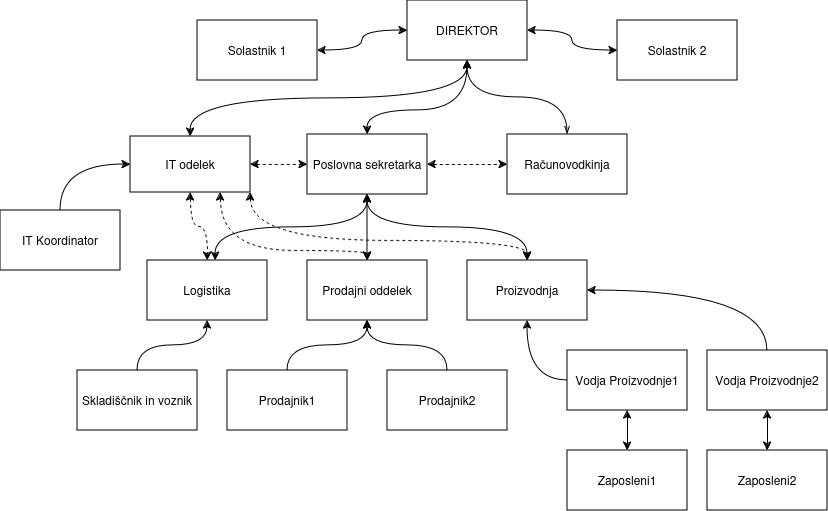

The diagram above was exported from draw.io. Its source (the exported page's mxGraphModel, read from the mxfile embedded in the PNG):
<mxGraphModel dx="609" dy="795" grid="1" gridSize="10" guides="1" tooltips="1" connect="1" arrows="1" fold="1" page="1" pageScale="1" pageWidth="850" pageHeight="1100" math="0" shadow="0">
  <root>
    <mxCell id="0" />
    <mxCell id="1" parent="0" />
    <mxCell id="4WfFk2tCFXEiUDCCFnCd-45" value="" style="edgeStyle=orthogonalEdgeStyle;rounded=0;orthogonalLoop=1;jettySize=auto;html=1;curved=1;startArrow=classic;startFill=1;" parent="1" source="4WfFk2tCFXEiUDCCFnCd-28" target="4WfFk2tCFXEiUDCCFnCd-30" edge="1">
      <mxGeometry relative="1" as="geometry" />
    </mxCell>
    <mxCell id="4WfFk2tCFXEiUDCCFnCd-46" style="edgeStyle=orthogonalEdgeStyle;rounded=0;orthogonalLoop=1;jettySize=auto;html=1;entryX=1;entryY=0.5;entryDx=0;entryDy=0;curved=1;startArrow=classic;startFill=1;" parent="1" source="4WfFk2tCFXEiUDCCFnCd-28" target="4WfFk2tCFXEiUDCCFnCd-29" edge="1">
      <mxGeometry relative="1" as="geometry" />
    </mxCell>
    <mxCell id="4WfFk2tCFXEiUDCCFnCd-28" value="DIREKTOR" style="rounded=0;whiteSpace=wrap;html=1;" parent="1" vertex="1">
      <mxGeometry x="417" y="180" width="120" height="60" as="geometry" />
    </mxCell>
    <mxCell id="4WfFk2tCFXEiUDCCFnCd-29" value="Solastnik 1" style="rounded=0;whiteSpace=wrap;html=1;" parent="1" vertex="1">
      <mxGeometry x="207" y="200" width="120" height="60" as="geometry" />
    </mxCell>
    <mxCell id="4WfFk2tCFXEiUDCCFnCd-30" value="Solastnik 2" style="rounded=0;whiteSpace=wrap;html=1;" parent="1" vertex="1">
      <mxGeometry x="627" y="200" width="120" height="60" as="geometry" />
    </mxCell>
    <mxCell id="4WfFk2tCFXEiUDCCFnCd-75" style="edgeStyle=orthogonalEdgeStyle;rounded=0;orthogonalLoop=1;jettySize=auto;html=1;curved=1;entryX=0.5;entryY=1;entryDx=0;entryDy=0;startArrow=classic;startFill=1;" parent="1" source="4WfFk2tCFXEiUDCCFnCd-33" target="4WfFk2tCFXEiUDCCFnCd-28" edge="1">
      <mxGeometry relative="1" as="geometry">
        <mxPoint x="480" y="250" as="targetPoint" />
        <Array as="points">
          <mxPoint x="377" y="290" />
          <mxPoint x="477" y="290" />
        </Array>
      </mxGeometry>
    </mxCell>
    <mxCell id="4WfFk2tCFXEiUDCCFnCd-78" style="edgeStyle=orthogonalEdgeStyle;rounded=0;orthogonalLoop=1;jettySize=auto;html=1;dashed=1;startArrow=classic;startFill=1;" parent="1" source="4WfFk2tCFXEiUDCCFnCd-33" target="4WfFk2tCFXEiUDCCFnCd-36" edge="1">
      <mxGeometry relative="1" as="geometry" />
    </mxCell>
    <mxCell id="4WfFk2tCFXEiUDCCFnCd-33" value="Poslovna sekretarka" style="rounded=0;whiteSpace=wrap;html=1;" parent="1" vertex="1">
      <mxGeometry x="317" y="314" width="120" height="60" as="geometry" />
    </mxCell>
    <mxCell id="4WfFk2tCFXEiUDCCFnCd-76" style="edgeStyle=orthogonalEdgeStyle;rounded=0;orthogonalLoop=1;jettySize=auto;html=1;curved=1;exitX=0.5;exitY=0;exitDx=0;exitDy=0;startArrow=openThin;startFill=0;entryX=0.5;entryY=1;entryDx=0;entryDy=0;" parent="1" source="4WfFk2tCFXEiUDCCFnCd-36" target="4WfFk2tCFXEiUDCCFnCd-28" edge="1">
      <mxGeometry relative="1" as="geometry">
        <mxPoint x="480" y="250" as="targetPoint" />
      </mxGeometry>
    </mxCell>
    <mxCell id="4WfFk2tCFXEiUDCCFnCd-36" value="Računovodkinja" style="rounded=0;whiteSpace=wrap;html=1;" parent="1" vertex="1">
      <mxGeometry x="517" y="314" width="120" height="60" as="geometry" />
    </mxCell>
    <mxCell id="4WfFk2tCFXEiUDCCFnCd-49" style="edgeStyle=orthogonalEdgeStyle;rounded=0;orthogonalLoop=1;jettySize=auto;html=1;startArrow=classic;startFill=1;exitX=0.5;exitY=0;exitDx=0;exitDy=0;curved=1;endArrow=classic;endFill=1;entryX=0.5;entryY=1;entryDx=0;entryDy=0;" parent="1" source="4WfFk2tCFXEiUDCCFnCd-47" target="4WfFk2tCFXEiUDCCFnCd-33" edge="1">
      <mxGeometry relative="1" as="geometry">
        <mxPoint x="377" y="410" as="targetPoint" />
      </mxGeometry>
    </mxCell>
    <mxCell id="4WfFk2tCFXEiUDCCFnCd-47" value="Prodajni oddelek" style="whiteSpace=wrap;html=1;" parent="1" vertex="1">
      <mxGeometry x="317" y="440" width="120" height="60" as="geometry" />
    </mxCell>
    <mxCell id="4WfFk2tCFXEiUDCCFnCd-56" style="edgeStyle=orthogonalEdgeStyle;rounded=0;orthogonalLoop=1;jettySize=auto;html=1;entryX=0.5;entryY=1;entryDx=0;entryDy=0;curved=1;exitX=0.5;exitY=0;exitDx=0;exitDy=0;startArrow=classic;startFill=1;" parent="1" source="4WfFk2tCFXEiUDCCFnCd-50" target="4WfFk2tCFXEiUDCCFnCd-33" edge="1">
      <mxGeometry relative="1" as="geometry" />
    </mxCell>
    <mxCell id="4WfFk2tCFXEiUDCCFnCd-50" value="Proizvodnja" style="rounded=0;whiteSpace=wrap;html=1;" parent="1" vertex="1">
      <mxGeometry x="477" y="440" width="120" height="60" as="geometry" />
    </mxCell>
    <mxCell id="4WfFk2tCFXEiUDCCFnCd-57" style="edgeStyle=orthogonalEdgeStyle;rounded=0;orthogonalLoop=1;jettySize=auto;html=1;entryX=0.5;entryY=1;entryDx=0;entryDy=0;exitX=0.567;exitY=0;exitDx=0;exitDy=0;exitPerimeter=0;curved=1;startArrow=classic;startFill=1;" parent="1" source="4WfFk2tCFXEiUDCCFnCd-51" target="4WfFk2tCFXEiUDCCFnCd-33" edge="1">
      <mxGeometry relative="1" as="geometry" />
    </mxCell>
    <mxCell id="4WfFk2tCFXEiUDCCFnCd-51" value="Logistika" style="rounded=0;whiteSpace=wrap;html=1;" parent="1" vertex="1">
      <mxGeometry x="157" y="440" width="120" height="60" as="geometry" />
    </mxCell>
    <mxCell id="4WfFk2tCFXEiUDCCFnCd-55" style="edgeStyle=orthogonalEdgeStyle;rounded=0;orthogonalLoop=1;jettySize=auto;html=1;entryX=0.5;entryY=1;entryDx=0;entryDy=0;curved=1;" parent="1" source="4WfFk2tCFXEiUDCCFnCd-52" target="4WfFk2tCFXEiUDCCFnCd-47" edge="1">
      <mxGeometry relative="1" as="geometry" />
    </mxCell>
    <mxCell id="4WfFk2tCFXEiUDCCFnCd-52" value="Prodajnik1" style="rounded=0;whiteSpace=wrap;html=1;" parent="1" vertex="1">
      <mxGeometry x="237" y="550" width="120" height="60" as="geometry" />
    </mxCell>
    <mxCell id="4WfFk2tCFXEiUDCCFnCd-54" style="edgeStyle=orthogonalEdgeStyle;rounded=0;orthogonalLoop=1;jettySize=auto;html=1;entryX=0.5;entryY=1;entryDx=0;entryDy=0;curved=1;" parent="1" source="4WfFk2tCFXEiUDCCFnCd-53" target="4WfFk2tCFXEiUDCCFnCd-47" edge="1">
      <mxGeometry relative="1" as="geometry" />
    </mxCell>
    <mxCell id="4WfFk2tCFXEiUDCCFnCd-53" value="Prodajnik2" style="rounded=0;whiteSpace=wrap;html=1;" parent="1" vertex="1">
      <mxGeometry x="397" y="550" width="120" height="60" as="geometry" />
    </mxCell>
    <mxCell id="4WfFk2tCFXEiUDCCFnCd-61" style="edgeStyle=orthogonalEdgeStyle;rounded=0;orthogonalLoop=1;jettySize=auto;html=1;entryX=0.5;entryY=1;entryDx=0;entryDy=0;curved=1;exitX=0;exitY=0.5;exitDx=0;exitDy=0;" parent="1" source="4WfFk2tCFXEiUDCCFnCd-59" target="4WfFk2tCFXEiUDCCFnCd-50" edge="1">
      <mxGeometry relative="1" as="geometry" />
    </mxCell>
    <mxCell id="4WfFk2tCFXEiUDCCFnCd-59" value="Vodja Proizvodnje1" style="rounded=0;whiteSpace=wrap;html=1;" parent="1" vertex="1">
      <mxGeometry x="577" y="530" width="120" height="60" as="geometry" />
    </mxCell>
    <mxCell id="4WfFk2tCFXEiUDCCFnCd-62" style="edgeStyle=orthogonalEdgeStyle;rounded=0;orthogonalLoop=1;jettySize=auto;html=1;entryX=1;entryY=0.5;entryDx=0;entryDy=0;curved=1;exitX=0.5;exitY=0;exitDx=0;exitDy=0;" parent="1" source="4WfFk2tCFXEiUDCCFnCd-60" target="4WfFk2tCFXEiUDCCFnCd-50" edge="1">
      <mxGeometry relative="1" as="geometry" />
    </mxCell>
    <mxCell id="4WfFk2tCFXEiUDCCFnCd-60" value="Vodja Proizvodnje2" style="rounded=0;whiteSpace=wrap;html=1;" parent="1" vertex="1">
      <mxGeometry x="717" y="530" width="120" height="60" as="geometry" />
    </mxCell>
    <mxCell id="4WfFk2tCFXEiUDCCFnCd-66" style="edgeStyle=orthogonalEdgeStyle;rounded=0;orthogonalLoop=1;jettySize=auto;html=1;entryX=0.5;entryY=1;entryDx=0;entryDy=0;startArrow=classic;startFill=1;" parent="1" source="4WfFk2tCFXEiUDCCFnCd-63" target="4WfFk2tCFXEiUDCCFnCd-59" edge="1">
      <mxGeometry relative="1" as="geometry" />
    </mxCell>
    <mxCell id="4WfFk2tCFXEiUDCCFnCd-63" value="Zaposleni1" style="rounded=0;whiteSpace=wrap;html=1;" parent="1" vertex="1">
      <mxGeometry x="577" y="630" width="120" height="60" as="geometry" />
    </mxCell>
    <mxCell id="4WfFk2tCFXEiUDCCFnCd-65" style="edgeStyle=orthogonalEdgeStyle;rounded=0;orthogonalLoop=1;jettySize=auto;html=1;entryX=0.5;entryY=1;entryDx=0;entryDy=0;startArrow=classic;startFill=1;" parent="1" source="4WfFk2tCFXEiUDCCFnCd-64" target="4WfFk2tCFXEiUDCCFnCd-60" edge="1">
      <mxGeometry relative="1" as="geometry" />
    </mxCell>
    <mxCell id="4WfFk2tCFXEiUDCCFnCd-64" value="Zaposleni2" style="rounded=0;whiteSpace=wrap;html=1;" parent="1" vertex="1">
      <mxGeometry x="717" y="630" width="120" height="60" as="geometry" />
    </mxCell>
    <mxCell id="4WfFk2tCFXEiUDCCFnCd-68" style="edgeStyle=orthogonalEdgeStyle;rounded=0;orthogonalLoop=1;jettySize=auto;html=1;entryX=0.5;entryY=1;entryDx=0;entryDy=0;curved=1;" parent="1" source="4WfFk2tCFXEiUDCCFnCd-67" target="4WfFk2tCFXEiUDCCFnCd-51" edge="1">
      <mxGeometry relative="1" as="geometry" />
    </mxCell>
    <mxCell id="4WfFk2tCFXEiUDCCFnCd-67" value="Skladiščnik in voznik" style="rounded=0;whiteSpace=wrap;html=1;" parent="1" vertex="1">
      <mxGeometry x="87" y="550" width="120" height="60" as="geometry" />
    </mxCell>
    <mxCell id="4WfFk2tCFXEiUDCCFnCd-74" style="edgeStyle=orthogonalEdgeStyle;rounded=0;orthogonalLoop=1;jettySize=auto;html=1;entryX=0.5;entryY=1;entryDx=0;entryDy=0;curved=1;exitX=0.5;exitY=0;exitDx=0;exitDy=0;startArrow=classic;startFill=1;" parent="1" source="4WfFk2tCFXEiUDCCFnCd-69" target="4WfFk2tCFXEiUDCCFnCd-28" edge="1">
      <mxGeometry relative="1" as="geometry" />
    </mxCell>
    <mxCell id="4WfFk2tCFXEiUDCCFnCd-77" style="edgeStyle=orthogonalEdgeStyle;rounded=0;orthogonalLoop=1;jettySize=auto;html=1;entryX=0;entryY=0.5;entryDx=0;entryDy=0;dashed=1;startArrow=classic;startFill=1;" parent="1" source="4WfFk2tCFXEiUDCCFnCd-69" target="4WfFk2tCFXEiUDCCFnCd-33" edge="1">
      <mxGeometry relative="1" as="geometry" />
    </mxCell>
    <mxCell id="4WfFk2tCFXEiUDCCFnCd-79" style="edgeStyle=orthogonalEdgeStyle;rounded=0;orthogonalLoop=1;jettySize=auto;html=1;curved=1;dashed=1;startArrow=classic;startFill=1;" parent="1" source="4WfFk2tCFXEiUDCCFnCd-69" target="4WfFk2tCFXEiUDCCFnCd-51" edge="1">
      <mxGeometry relative="1" as="geometry" />
    </mxCell>
    <mxCell id="4WfFk2tCFXEiUDCCFnCd-80" style="edgeStyle=orthogonalEdgeStyle;rounded=0;orthogonalLoop=1;jettySize=auto;html=1;exitX=0.75;exitY=1;exitDx=0;exitDy=0;curved=1;dashed=1;startArrow=classic;startFill=1;" parent="1" source="4WfFk2tCFXEiUDCCFnCd-69" target="4WfFk2tCFXEiUDCCFnCd-47" edge="1">
      <mxGeometry relative="1" as="geometry">
        <Array as="points">
          <mxPoint x="230" y="430" />
          <mxPoint x="377" y="430" />
        </Array>
      </mxGeometry>
    </mxCell>
    <mxCell id="4WfFk2tCFXEiUDCCFnCd-81" style="edgeStyle=orthogonalEdgeStyle;rounded=0;orthogonalLoop=1;jettySize=auto;html=1;exitX=1;exitY=1;exitDx=0;exitDy=0;entryX=0.5;entryY=0;entryDx=0;entryDy=0;curved=1;dashed=1;startArrow=classic;startFill=1;" parent="1" source="4WfFk2tCFXEiUDCCFnCd-69" target="4WfFk2tCFXEiUDCCFnCd-50" edge="1">
      <mxGeometry relative="1" as="geometry">
        <Array as="points">
          <mxPoint x="260" y="420" />
          <mxPoint x="537" y="420" />
        </Array>
      </mxGeometry>
    </mxCell>
    <mxCell id="4WfFk2tCFXEiUDCCFnCd-69" value="IT odelek" style="rounded=0;whiteSpace=wrap;html=1;" parent="1" vertex="1">
      <mxGeometry x="140" y="316" width="120" height="56" as="geometry" />
    </mxCell>
    <mxCell id="4WfFk2tCFXEiUDCCFnCd-73" style="edgeStyle=orthogonalEdgeStyle;rounded=0;orthogonalLoop=1;jettySize=auto;html=1;entryX=0;entryY=0.5;entryDx=0;entryDy=0;exitX=0.5;exitY=0;exitDx=0;exitDy=0;curved=1;" parent="1" source="4WfFk2tCFXEiUDCCFnCd-72" target="4WfFk2tCFXEiUDCCFnCd-69" edge="1">
      <mxGeometry relative="1" as="geometry" />
    </mxCell>
    <mxCell id="4WfFk2tCFXEiUDCCFnCd-72" value="IT Koordinator" style="rounded=0;whiteSpace=wrap;html=1;" parent="1" vertex="1">
      <mxGeometry x="10" y="390" width="120" height="60" as="geometry" />
    </mxCell>
  </root>
</mxGraphModel>